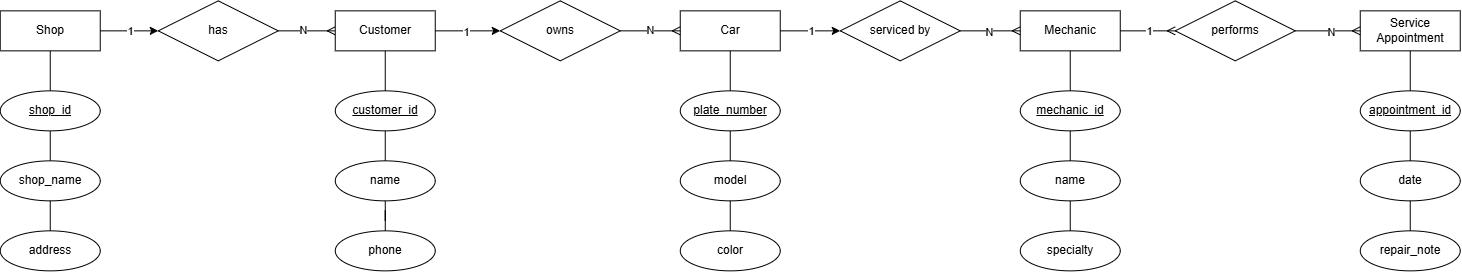

The diagram above was exported from draw.io. Its source (the exported page's mxGraphModel, read from the mxfile embedded in the PNG):
<mxGraphModel dx="1664" dy="989" grid="1" gridSize="10" guides="1" tooltips="1" connect="1" arrows="1" fold="1" page="1" pageScale="1" pageWidth="850" pageHeight="1100" math="0" shadow="0">
  <root>
    <mxCell id="0" />
    <mxCell id="1" parent="0" />
    <mxCell id="_put8HH4-jUsi5PuAHTh-48" edge="1" parent="1" source="_put8HH4-jUsi5PuAHTh-39" style="edgeStyle=orthogonalEdgeStyle;rounded=0;orthogonalLoop=1;jettySize=auto;html=1;exitX=1;exitY=0.5;exitDx=0;exitDy=0;entryX=0;entryY=0.5;entryDx=0;entryDy=0;endArrow=ERmany;endFill=0;" target="_put8HH4-jUsi5PuAHTh-1">
      <mxGeometry relative="1" as="geometry" />
    </mxCell>
    <mxCell id="_put8HH4-jUsi5PuAHTh-50" connectable="0" parent="_put8HH4-jUsi5PuAHTh-48" style="edgeLabel;html=1;align=center;verticalAlign=middle;resizable=0;points=[];" value="N" vertex="1">
      <mxGeometry relative="1" x="-0.1252" y="1" as="geometry">
        <mxPoint as="offset" />
      </mxGeometry>
    </mxCell>
    <mxCell id="_put8HH4-jUsi5PuAHTh-39" parent="1" style="shape=rhombus;perimeter=rhombusPerimeter;whiteSpace=wrap;html=1;align=center;" value="has" vertex="1">
      <mxGeometry height="60" width="120" x="198" y="260" as="geometry" />
    </mxCell>
    <mxCell id="_put8HH4-jUsi5PuAHTh-40" connectable="0" parent="1" style="group" value="" vertex="1">
      <mxGeometry height="260" width="100" x="40" y="270" as="geometry" />
    </mxCell>
    <mxCell id="_put8HH4-jUsi5PuAHTh-24" edge="1" parent="_put8HH4-jUsi5PuAHTh-40" source="_put8HH4-jUsi5PuAHTh-2" style="edgeStyle=orthogonalEdgeStyle;rounded=0;orthogonalLoop=1;jettySize=auto;html=1;exitX=0.5;exitY=1;exitDx=0;exitDy=0;entryX=0.5;entryY=0;entryDx=0;entryDy=0;strokeColor=none;" target="_put8HH4-jUsi5PuAHTh-9">
      <mxGeometry relative="1" as="geometry" />
    </mxCell>
    <mxCell id="_put8HH4-jUsi5PuAHTh-25" edge="1" parent="_put8HH4-jUsi5PuAHTh-40" source="_put8HH4-jUsi5PuAHTh-2" style="edgeStyle=orthogonalEdgeStyle;rounded=0;orthogonalLoop=1;jettySize=auto;html=1;exitX=0.5;exitY=1;exitDx=0;exitDy=0;entryX=0.5;entryY=0;entryDx=0;entryDy=0;endArrow=none;endFill=0;" target="_put8HH4-jUsi5PuAHTh-9">
      <mxGeometry relative="1" as="geometry" />
    </mxCell>
    <mxCell id="_put8HH4-jUsi5PuAHTh-2" parent="_put8HH4-jUsi5PuAHTh-40" style="whiteSpace=wrap;html=1;align=center;" value="Shop" vertex="1">
      <mxGeometry height="40" width="100" as="geometry" />
    </mxCell>
    <mxCell id="_put8HH4-jUsi5PuAHTh-26" edge="1" parent="_put8HH4-jUsi5PuAHTh-40" source="_put8HH4-jUsi5PuAHTh-9" style="edgeStyle=orthogonalEdgeStyle;rounded=0;orthogonalLoop=1;jettySize=auto;html=1;exitX=0.5;exitY=1;exitDx=0;exitDy=0;entryX=0.5;entryY=0;entryDx=0;entryDy=0;endArrow=none;endFill=0;" target="_put8HH4-jUsi5PuAHTh-10">
      <mxGeometry relative="1" as="geometry" />
    </mxCell>
    <mxCell id="_put8HH4-jUsi5PuAHTh-9" parent="_put8HH4-jUsi5PuAHTh-40" style="ellipse;whiteSpace=wrap;html=1;align=center;fontStyle=4;" value="shop_id" vertex="1">
      <mxGeometry height="40" width="100" y="80" as="geometry" />
    </mxCell>
    <mxCell id="_put8HH4-jUsi5PuAHTh-27" edge="1" parent="_put8HH4-jUsi5PuAHTh-40" source="_put8HH4-jUsi5PuAHTh-10" style="edgeStyle=orthogonalEdgeStyle;rounded=0;orthogonalLoop=1;jettySize=auto;html=1;exitX=0.5;exitY=1;exitDx=0;exitDy=0;entryX=0.5;entryY=0;entryDx=0;entryDy=0;endArrow=none;endFill=0;" target="_put8HH4-jUsi5PuAHTh-11">
      <mxGeometry relative="1" as="geometry" />
    </mxCell>
    <mxCell id="_put8HH4-jUsi5PuAHTh-10" parent="_put8HH4-jUsi5PuAHTh-40" style="ellipse;whiteSpace=wrap;html=1;align=center;" value="shop_name" vertex="1">
      <mxGeometry height="40" width="100" y="150" as="geometry" />
    </mxCell>
    <mxCell id="_put8HH4-jUsi5PuAHTh-11" parent="_put8HH4-jUsi5PuAHTh-40" style="ellipse;whiteSpace=wrap;html=1;align=center;" value="address" vertex="1">
      <mxGeometry height="40" width="100" y="220" as="geometry" />
    </mxCell>
    <mxCell id="_put8HH4-jUsi5PuAHTh-41" connectable="0" parent="1" style="group" value="" vertex="1">
      <mxGeometry height="260" width="100" x="375" y="270" as="geometry" />
    </mxCell>
    <mxCell id="_put8HH4-jUsi5PuAHTh-1" parent="_put8HH4-jUsi5PuAHTh-41" style="whiteSpace=wrap;html=1;align=center;" value="Customer" vertex="1">
      <mxGeometry height="40" width="100" as="geometry" />
    </mxCell>
    <mxCell id="_put8HH4-jUsi5PuAHTh-6" parent="_put8HH4-jUsi5PuAHTh-41" style="ellipse;whiteSpace=wrap;html=1;align=center;fontStyle=4;" value="customer_id" vertex="1">
      <mxGeometry height="40" width="100" y="80" as="geometry" />
    </mxCell>
    <mxCell id="_put8HH4-jUsi5PuAHTh-7" parent="_put8HH4-jUsi5PuAHTh-41" style="ellipse;whiteSpace=wrap;html=1;align=center;" value="name" vertex="1">
      <mxGeometry height="40" width="100" y="150" as="geometry" />
    </mxCell>
    <mxCell id="_put8HH4-jUsi5PuAHTh-8" parent="_put8HH4-jUsi5PuAHTh-41" style="ellipse;whiteSpace=wrap;html=1;align=center;" value="phone" vertex="1">
      <mxGeometry height="40" width="100" y="220" as="geometry" />
    </mxCell>
    <mxCell id="_put8HH4-jUsi5PuAHTh-21" edge="1" parent="_put8HH4-jUsi5PuAHTh-41" source="_put8HH4-jUsi5PuAHTh-1" style="edgeStyle=orthogonalEdgeStyle;rounded=0;orthogonalLoop=1;jettySize=auto;html=1;exitX=0.5;exitY=1;exitDx=0;exitDy=0;entryX=0.5;entryY=0;entryDx=0;entryDy=0;endArrow=none;endFill=0;" target="_put8HH4-jUsi5PuAHTh-6">
      <mxGeometry relative="1" as="geometry" />
    </mxCell>
    <mxCell id="_put8HH4-jUsi5PuAHTh-22" edge="1" parent="_put8HH4-jUsi5PuAHTh-41" source="_put8HH4-jUsi5PuAHTh-6" style="edgeStyle=orthogonalEdgeStyle;rounded=0;orthogonalLoop=1;jettySize=auto;html=1;exitX=0.5;exitY=1;exitDx=0;exitDy=0;entryX=0.5;entryY=0;entryDx=0;entryDy=0;startArrow=none;startFill=0;endArrow=none;endFill=0;" target="_put8HH4-jUsi5PuAHTh-7">
      <mxGeometry relative="1" as="geometry" />
    </mxCell>
    <mxCell id="_put8HH4-jUsi5PuAHTh-23" edge="1" parent="_put8HH4-jUsi5PuAHTh-41" source="_put8HH4-jUsi5PuAHTh-7" style="edgeStyle=orthogonalEdgeStyle;rounded=0;orthogonalLoop=1;jettySize=auto;html=1;exitX=0.5;exitY=1;exitDx=0;exitDy=0;startArrow=none;startFill=0;endArrow=none;endFill=0;" target="_put8HH4-jUsi5PuAHTh-8">
      <mxGeometry relative="1" as="geometry" />
    </mxCell>
    <mxCell id="_put8HH4-jUsi5PuAHTh-42" connectable="0" parent="1" style="group" value="" vertex="1">
      <mxGeometry height="260" width="100" x="720" y="270" as="geometry" />
    </mxCell>
    <mxCell id="_put8HH4-jUsi5PuAHTh-4" parent="_put8HH4-jUsi5PuAHTh-42" style="whiteSpace=wrap;html=1;align=center;" value="Car" vertex="1">
      <mxGeometry height="40" width="100" as="geometry" />
    </mxCell>
    <mxCell id="_put8HH4-jUsi5PuAHTh-12" parent="_put8HH4-jUsi5PuAHTh-42" style="ellipse;whiteSpace=wrap;html=1;align=center;fontStyle=4;" value="plate_number" vertex="1">
      <mxGeometry height="40" width="100" y="80" as="geometry" />
    </mxCell>
    <mxCell id="_put8HH4-jUsi5PuAHTh-13" parent="_put8HH4-jUsi5PuAHTh-42" style="ellipse;whiteSpace=wrap;html=1;align=center;" value="model" vertex="1">
      <mxGeometry height="40" width="100" y="150" as="geometry" />
    </mxCell>
    <mxCell id="_put8HH4-jUsi5PuAHTh-14" parent="_put8HH4-jUsi5PuAHTh-42" style="ellipse;whiteSpace=wrap;html=1;align=center;" value="color" vertex="1">
      <mxGeometry height="40" width="100" y="220" as="geometry" />
    </mxCell>
    <mxCell id="_put8HH4-jUsi5PuAHTh-28" edge="1" parent="_put8HH4-jUsi5PuAHTh-42" source="_put8HH4-jUsi5PuAHTh-4" style="edgeStyle=orthogonalEdgeStyle;rounded=0;orthogonalLoop=1;jettySize=auto;html=1;exitX=0.5;exitY=1;exitDx=0;exitDy=0;entryX=0.5;entryY=0;entryDx=0;entryDy=0;endArrow=none;endFill=0;" target="_put8HH4-jUsi5PuAHTh-12">
      <mxGeometry relative="1" as="geometry" />
    </mxCell>
    <mxCell id="_put8HH4-jUsi5PuAHTh-29" edge="1" parent="_put8HH4-jUsi5PuAHTh-42" source="_put8HH4-jUsi5PuAHTh-12" style="edgeStyle=orthogonalEdgeStyle;rounded=0;orthogonalLoop=1;jettySize=auto;html=1;exitX=0.5;exitY=1;exitDx=0;exitDy=0;entryX=0.5;entryY=0;entryDx=0;entryDy=0;endArrow=none;endFill=0;" target="_put8HH4-jUsi5PuAHTh-13">
      <mxGeometry relative="1" as="geometry" />
    </mxCell>
    <mxCell id="_put8HH4-jUsi5PuAHTh-30" edge="1" parent="_put8HH4-jUsi5PuAHTh-42" source="_put8HH4-jUsi5PuAHTh-13" style="edgeStyle=orthogonalEdgeStyle;rounded=0;orthogonalLoop=1;jettySize=auto;html=1;exitX=0.5;exitY=1;exitDx=0;exitDy=0;entryX=0.5;entryY=0;entryDx=0;entryDy=0;endArrow=none;endFill=0;" target="_put8HH4-jUsi5PuAHTh-14">
      <mxGeometry relative="1" as="geometry" />
    </mxCell>
    <mxCell id="_put8HH4-jUsi5PuAHTh-43" connectable="0" parent="1" style="group" value="" vertex="1">
      <mxGeometry height="260" width="100" x="1060" y="270" as="geometry" />
    </mxCell>
    <mxCell id="_put8HH4-jUsi5PuAHTh-3" parent="_put8HH4-jUsi5PuAHTh-43" style="whiteSpace=wrap;html=1;align=center;" value="Mechanic" vertex="1">
      <mxGeometry height="40" width="100" as="geometry" />
    </mxCell>
    <mxCell id="_put8HH4-jUsi5PuAHTh-15" parent="_put8HH4-jUsi5PuAHTh-43" style="ellipse;whiteSpace=wrap;html=1;align=center;fontStyle=4;" value="mechanic_id" vertex="1">
      <mxGeometry height="40" width="100" y="80" as="geometry" />
    </mxCell>
    <mxCell id="_put8HH4-jUsi5PuAHTh-16" parent="_put8HH4-jUsi5PuAHTh-43" style="ellipse;whiteSpace=wrap;html=1;align=center;" value="name" vertex="1">
      <mxGeometry height="40" width="100" y="150" as="geometry" />
    </mxCell>
    <mxCell id="_put8HH4-jUsi5PuAHTh-17" parent="_put8HH4-jUsi5PuAHTh-43" style="ellipse;whiteSpace=wrap;html=1;align=center;" value="specialty" vertex="1">
      <mxGeometry height="40" width="100" y="220" as="geometry" />
    </mxCell>
    <mxCell id="_put8HH4-jUsi5PuAHTh-31" edge="1" parent="_put8HH4-jUsi5PuAHTh-43" source="_put8HH4-jUsi5PuAHTh-3" style="edgeStyle=orthogonalEdgeStyle;rounded=0;orthogonalLoop=1;jettySize=auto;html=1;exitX=0.5;exitY=1;exitDx=0;exitDy=0;entryX=0.5;entryY=0;entryDx=0;entryDy=0;endArrow=none;endFill=0;" target="_put8HH4-jUsi5PuAHTh-15">
      <mxGeometry relative="1" as="geometry" />
    </mxCell>
    <mxCell id="_put8HH4-jUsi5PuAHTh-32" edge="1" parent="_put8HH4-jUsi5PuAHTh-43" source="_put8HH4-jUsi5PuAHTh-15" style="edgeStyle=orthogonalEdgeStyle;rounded=0;orthogonalLoop=1;jettySize=auto;html=1;exitX=0.5;exitY=1;exitDx=0;exitDy=0;entryX=0.5;entryY=0;entryDx=0;entryDy=0;endArrow=none;endFill=0;" target="_put8HH4-jUsi5PuAHTh-16">
      <mxGeometry relative="1" as="geometry" />
    </mxCell>
    <mxCell id="_put8HH4-jUsi5PuAHTh-33" edge="1" parent="_put8HH4-jUsi5PuAHTh-43" source="_put8HH4-jUsi5PuAHTh-16" style="edgeStyle=orthogonalEdgeStyle;rounded=0;orthogonalLoop=1;jettySize=auto;html=1;exitX=0.5;exitY=1;exitDx=0;exitDy=0;entryX=0.5;entryY=0;entryDx=0;entryDy=0;endArrow=none;endFill=0;" target="_put8HH4-jUsi5PuAHTh-17">
      <mxGeometry relative="1" as="geometry" />
    </mxCell>
    <mxCell id="_put8HH4-jUsi5PuAHTh-44" connectable="0" parent="1" style="group" value="" vertex="1">
      <mxGeometry height="260" width="100" x="1400" y="270" as="geometry" />
    </mxCell>
    <mxCell id="_put8HH4-jUsi5PuAHTh-5" parent="_put8HH4-jUsi5PuAHTh-44" style="whiteSpace=wrap;html=1;align=center;" value="Service Appointment" vertex="1">
      <mxGeometry height="40" width="100" as="geometry" />
    </mxCell>
    <mxCell id="_put8HH4-jUsi5PuAHTh-18" parent="_put8HH4-jUsi5PuAHTh-44" style="ellipse;whiteSpace=wrap;html=1;align=center;fontStyle=4;" value="appointment_id" vertex="1">
      <mxGeometry height="40" width="100" y="80" as="geometry" />
    </mxCell>
    <mxCell id="_put8HH4-jUsi5PuAHTh-19" parent="_put8HH4-jUsi5PuAHTh-44" style="ellipse;whiteSpace=wrap;html=1;align=center;" value="date" vertex="1">
      <mxGeometry height="40" width="100" y="150" as="geometry" />
    </mxCell>
    <mxCell id="_put8HH4-jUsi5PuAHTh-20" parent="_put8HH4-jUsi5PuAHTh-44" style="ellipse;whiteSpace=wrap;html=1;align=center;" value="repair_note" vertex="1">
      <mxGeometry height="40" width="100" y="220" as="geometry" />
    </mxCell>
    <mxCell id="_put8HH4-jUsi5PuAHTh-34" edge="1" parent="_put8HH4-jUsi5PuAHTh-44" source="_put8HH4-jUsi5PuAHTh-5" style="edgeStyle=orthogonalEdgeStyle;rounded=0;orthogonalLoop=1;jettySize=auto;html=1;exitX=0.5;exitY=1;exitDx=0;exitDy=0;entryX=0.5;entryY=0;entryDx=0;entryDy=0;endArrow=none;endFill=0;" target="_put8HH4-jUsi5PuAHTh-18">
      <mxGeometry relative="1" as="geometry" />
    </mxCell>
    <mxCell id="_put8HH4-jUsi5PuAHTh-35" edge="1" parent="_put8HH4-jUsi5PuAHTh-44" source="_put8HH4-jUsi5PuAHTh-18" style="edgeStyle=orthogonalEdgeStyle;rounded=0;orthogonalLoop=1;jettySize=auto;html=1;exitX=0.5;exitY=1;exitDx=0;exitDy=0;entryX=0.5;entryY=0;entryDx=0;entryDy=0;endArrow=none;endFill=0;" target="_put8HH4-jUsi5PuAHTh-19">
      <mxGeometry relative="1" as="geometry" />
    </mxCell>
    <mxCell id="_put8HH4-jUsi5PuAHTh-36" edge="1" parent="_put8HH4-jUsi5PuAHTh-44" source="_put8HH4-jUsi5PuAHTh-19" style="edgeStyle=orthogonalEdgeStyle;rounded=0;orthogonalLoop=1;jettySize=auto;html=1;exitX=0.5;exitY=1;exitDx=0;exitDy=0;entryX=0.5;entryY=0;entryDx=0;entryDy=0;endArrow=none;endFill=0;" target="_put8HH4-jUsi5PuAHTh-20">
      <mxGeometry relative="1" as="geometry" />
    </mxCell>
    <mxCell id="_put8HH4-jUsi5PuAHTh-52" edge="1" parent="1" source="_put8HH4-jUsi5PuAHTh-45" style="edgeStyle=orthogonalEdgeStyle;rounded=0;orthogonalLoop=1;jettySize=auto;html=1;exitX=1;exitY=0.5;exitDx=0;exitDy=0;endArrow=ERmany;endFill=0;">
      <mxGeometry relative="1" as="geometry">
        <mxPoint x="720" y="290" as="targetPoint" />
      </mxGeometry>
    </mxCell>
    <mxCell id="_put8HH4-jUsi5PuAHTh-54" connectable="0" parent="_put8HH4-jUsi5PuAHTh-52" style="edgeLabel;html=1;align=center;verticalAlign=middle;resizable=0;points=[];" value="N" vertex="1">
      <mxGeometry relative="1" x="-0.0333" y="1" as="geometry">
        <mxPoint as="offset" />
      </mxGeometry>
    </mxCell>
    <mxCell id="_put8HH4-jUsi5PuAHTh-45" parent="1" style="shape=rhombus;perimeter=rhombusPerimeter;whiteSpace=wrap;html=1;align=center;" value="owns" vertex="1">
      <mxGeometry height="60" width="120" x="540" y="260" as="geometry" />
    </mxCell>
    <mxCell id="_put8HH4-jUsi5PuAHTh-58" edge="1" parent="1" source="_put8HH4-jUsi5PuAHTh-46" style="edgeStyle=orthogonalEdgeStyle;rounded=0;orthogonalLoop=1;jettySize=auto;html=1;exitX=1;exitY=0.5;exitDx=0;exitDy=0;entryX=0;entryY=0.5;entryDx=0;entryDy=0;endArrow=ERmany;endFill=0;" target="_put8HH4-jUsi5PuAHTh-3">
      <mxGeometry relative="1" as="geometry" />
    </mxCell>
    <mxCell id="_put8HH4-jUsi5PuAHTh-64" connectable="0" parent="_put8HH4-jUsi5PuAHTh-58" style="edgeLabel;html=1;align=center;verticalAlign=middle;resizable=0;points=[];" value="N" vertex="1">
      <mxGeometry relative="1" x="-0.05" y="-1" as="geometry">
        <mxPoint as="offset" />
      </mxGeometry>
    </mxCell>
    <mxCell id="_put8HH4-jUsi5PuAHTh-46" parent="1" style="shape=rhombus;perimeter=rhombusPerimeter;whiteSpace=wrap;html=1;align=center;" value="serviced by" vertex="1">
      <mxGeometry height="60" width="120" x="880" y="260" as="geometry" />
    </mxCell>
    <mxCell id="_put8HH4-jUsi5PuAHTh-47" edge="1" parent="1" source="_put8HH4-jUsi5PuAHTh-2" style="edgeStyle=orthogonalEdgeStyle;rounded=0;orthogonalLoop=1;jettySize=auto;html=1;exitX=1;exitY=0.5;exitDx=0;exitDy=0;entryX=0;entryY=0.5;entryDx=0;entryDy=0;" target="_put8HH4-jUsi5PuAHTh-39">
      <mxGeometry relative="1" as="geometry" />
    </mxCell>
    <mxCell id="_put8HH4-jUsi5PuAHTh-49" connectable="0" parent="_put8HH4-jUsi5PuAHTh-47" style="edgeLabel;html=1;align=center;verticalAlign=middle;resizable=0;points=[];" value="1" vertex="1">
      <mxGeometry relative="1" x="0.0048" as="geometry">
        <mxPoint as="offset" />
      </mxGeometry>
    </mxCell>
    <mxCell id="_put8HH4-jUsi5PuAHTh-51" edge="1" parent="1" source="_put8HH4-jUsi5PuAHTh-1" style="edgeStyle=orthogonalEdgeStyle;rounded=0;orthogonalLoop=1;jettySize=auto;html=1;entryX=0;entryY=0.5;entryDx=0;entryDy=0;" target="_put8HH4-jUsi5PuAHTh-45">
      <mxGeometry relative="1" as="geometry" />
    </mxCell>
    <mxCell id="_put8HH4-jUsi5PuAHTh-53" connectable="0" parent="_put8HH4-jUsi5PuAHTh-51" style="edgeLabel;html=1;align=center;verticalAlign=middle;resizable=0;points=[];" value="1" vertex="1">
      <mxGeometry relative="1" x="-0.0769" y="-1" as="geometry">
        <mxPoint as="offset" />
      </mxGeometry>
    </mxCell>
    <mxCell id="_put8HH4-jUsi5PuAHTh-60" edge="1" parent="1" source="_put8HH4-jUsi5PuAHTh-55" style="edgeStyle=orthogonalEdgeStyle;rounded=0;orthogonalLoop=1;jettySize=auto;html=1;exitX=1;exitY=0.5;exitDx=0;exitDy=0;entryX=0;entryY=0.5;entryDx=0;entryDy=0;endArrow=ERmany;endFill=0;" target="_put8HH4-jUsi5PuAHTh-5">
      <mxGeometry relative="1" as="geometry" />
    </mxCell>
    <mxCell id="_put8HH4-jUsi5PuAHTh-66" connectable="0" parent="_put8HH4-jUsi5PuAHTh-60" style="edgeLabel;html=1;align=center;verticalAlign=middle;resizable=0;points=[];" value="N" vertex="1">
      <mxGeometry relative="1" x="0.08" y="-1" as="geometry">
        <mxPoint as="offset" />
      </mxGeometry>
    </mxCell>
    <mxCell id="_put8HH4-jUsi5PuAHTh-55" parent="1" style="shape=rhombus;perimeter=rhombusPerimeter;whiteSpace=wrap;html=1;align=center;" value="performs" vertex="1">
      <mxGeometry height="60" width="120" x="1215" y="260" as="geometry" />
    </mxCell>
    <mxCell id="_put8HH4-jUsi5PuAHTh-57" edge="1" parent="1" source="_put8HH4-jUsi5PuAHTh-4" style="edgeStyle=orthogonalEdgeStyle;rounded=0;orthogonalLoop=1;jettySize=auto;html=1;exitX=1;exitY=0.5;exitDx=0;exitDy=0;entryX=0;entryY=0.5;entryDx=0;entryDy=0;" target="_put8HH4-jUsi5PuAHTh-46">
      <mxGeometry relative="1" as="geometry" />
    </mxCell>
    <mxCell id="_put8HH4-jUsi5PuAHTh-61" connectable="0" parent="_put8HH4-jUsi5PuAHTh-57" style="edgeLabel;html=1;align=center;verticalAlign=middle;resizable=0;points=[];" value="1" vertex="1">
      <mxGeometry relative="1" as="geometry">
        <mxPoint as="offset" />
      </mxGeometry>
    </mxCell>
    <mxCell id="_put8HH4-jUsi5PuAHTh-59" edge="1" parent="1" source="_put8HH4-jUsi5PuAHTh-3" style="edgeStyle=orthogonalEdgeStyle;rounded=0;orthogonalLoop=1;jettySize=auto;html=1;exitX=1;exitY=0.5;exitDx=0;exitDy=0;entryX=0;entryY=0.5;entryDx=0;entryDy=0;endArrow=ERmany;endFill=0;" target="_put8HH4-jUsi5PuAHTh-55">
      <mxGeometry relative="1" as="geometry" />
    </mxCell>
    <mxCell id="_put8HH4-jUsi5PuAHTh-65" connectable="0" parent="_put8HH4-jUsi5PuAHTh-59" style="edgeLabel;html=1;align=center;verticalAlign=middle;resizable=0;points=[];" value="1" vertex="1">
      <mxGeometry relative="1" x="0.04" as="geometry">
        <mxPoint as="offset" />
      </mxGeometry>
    </mxCell>
  </root>
</mxGraphModel>